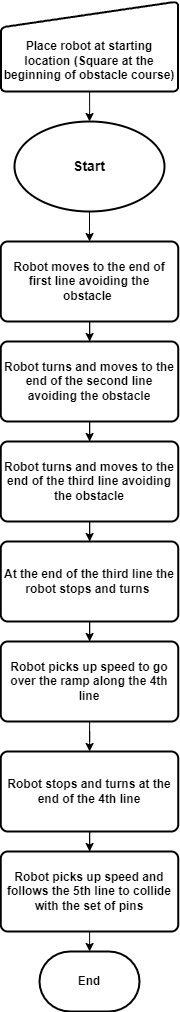

The diagram above was exported from draw.io. Its source (the exported page's mxGraphModel, read from the mxfile embedded in the PNG):
<mxGraphModel dx="1434" dy="1896" grid="1" gridSize="10" guides="1" tooltips="1" connect="1" arrows="1" fold="1" page="1" pageScale="1" pageWidth="850" pageHeight="1100" math="0" shadow="0">
  <root>
    <mxCell id="0" />
    <mxCell id="1" parent="0" />
    <mxCell id="Ep7W3pzFHbZTyUZ3B2L4-6" value="" style="edgeStyle=orthogonalEdgeStyle;rounded=0;orthogonalLoop=1;jettySize=auto;html=1;" edge="1" parent="1" source="Ep7W3pzFHbZTyUZ3B2L4-1" target="Ep7W3pzFHbZTyUZ3B2L4-5">
      <mxGeometry relative="1" as="geometry" />
    </mxCell>
    <mxCell id="Ep7W3pzFHbZTyUZ3B2L4-1" value="&lt;b&gt;&lt;font style=&quot;font-size: 14px;&quot;&gt;Start&lt;/font&gt;&lt;/b&gt;" style="strokeWidth=2;html=1;shape=mxgraph.flowchart.start_2;whiteSpace=wrap;" vertex="1" parent="1">
      <mxGeometry x="110" y="120" width="150" height="90" as="geometry" />
    </mxCell>
    <mxCell id="Ep7W3pzFHbZTyUZ3B2L4-4" value="" style="edgeStyle=orthogonalEdgeStyle;rounded=0;orthogonalLoop=1;jettySize=auto;html=1;" edge="1" parent="1" source="Ep7W3pzFHbZTyUZ3B2L4-2" target="Ep7W3pzFHbZTyUZ3B2L4-1">
      <mxGeometry relative="1" as="geometry" />
    </mxCell>
    <mxCell id="Ep7W3pzFHbZTyUZ3B2L4-2" value="&lt;b style=&quot;&quot;&gt;&lt;br&gt;&lt;br&gt;Place robot at starting location (Square at the beginning of obstacle course)&lt;/b&gt;" style="html=1;strokeWidth=2;shape=manualInput;whiteSpace=wrap;rounded=1;size=26;arcSize=11;" vertex="1" parent="1">
      <mxGeometry x="96.25" width="177.5" height="90" as="geometry" />
    </mxCell>
    <mxCell id="Ep7W3pzFHbZTyUZ3B2L4-10" value="" style="edgeStyle=orthogonalEdgeStyle;rounded=0;orthogonalLoop=1;jettySize=auto;html=1;" edge="1" parent="1" source="Ep7W3pzFHbZTyUZ3B2L4-5" target="Ep7W3pzFHbZTyUZ3B2L4-9">
      <mxGeometry relative="1" as="geometry" />
    </mxCell>
    <mxCell id="Ep7W3pzFHbZTyUZ3B2L4-5" value="&lt;b&gt;Robot moves to the end of first line avoiding the obstacle&amp;nbsp;&lt;/b&gt;" style="rounded=1;whiteSpace=wrap;html=1;absoluteArcSize=1;arcSize=14;strokeWidth=2;" vertex="1" parent="1">
      <mxGeometry x="96.25" y="240" width="177.5" height="80" as="geometry" />
    </mxCell>
    <mxCell id="Ep7W3pzFHbZTyUZ3B2L4-15" value="" style="edgeStyle=orthogonalEdgeStyle;rounded=0;orthogonalLoop=1;jettySize=auto;html=1;" edge="1" parent="1" source="Ep7W3pzFHbZTyUZ3B2L4-7" target="Ep7W3pzFHbZTyUZ3B2L4-14">
      <mxGeometry relative="1" as="geometry" />
    </mxCell>
    <mxCell id="Ep7W3pzFHbZTyUZ3B2L4-7" value="&lt;b&gt;At the end of the third line the robot stops and turns&amp;nbsp;&lt;/b&gt;" style="rounded=1;whiteSpace=wrap;html=1;absoluteArcSize=1;arcSize=14;strokeWidth=2;" vertex="1" parent="1">
      <mxGeometry x="96.25" y="540" width="177.5" height="80" as="geometry" />
    </mxCell>
    <mxCell id="Ep7W3pzFHbZTyUZ3B2L4-12" value="" style="edgeStyle=orthogonalEdgeStyle;rounded=0;orthogonalLoop=1;jettySize=auto;html=1;" edge="1" parent="1" source="Ep7W3pzFHbZTyUZ3B2L4-8" target="Ep7W3pzFHbZTyUZ3B2L4-7">
      <mxGeometry relative="1" as="geometry" />
    </mxCell>
    <mxCell id="Ep7W3pzFHbZTyUZ3B2L4-8" value="&lt;b&gt;Robot turns and moves to the end of the third line avoiding the obstacle&lt;/b&gt;" style="rounded=1;whiteSpace=wrap;html=1;absoluteArcSize=1;arcSize=14;strokeWidth=2;" vertex="1" parent="1">
      <mxGeometry x="96.25" y="440" width="177.5" height="80" as="geometry" />
    </mxCell>
    <mxCell id="Ep7W3pzFHbZTyUZ3B2L4-11" value="" style="edgeStyle=orthogonalEdgeStyle;rounded=0;orthogonalLoop=1;jettySize=auto;html=1;" edge="1" parent="1" source="Ep7W3pzFHbZTyUZ3B2L4-9" target="Ep7W3pzFHbZTyUZ3B2L4-8">
      <mxGeometry relative="1" as="geometry" />
    </mxCell>
    <mxCell id="Ep7W3pzFHbZTyUZ3B2L4-9" value="&lt;b&gt;Robot turns and moves to the end of the second line avoiding the obstacle&lt;/b&gt;" style="rounded=1;whiteSpace=wrap;html=1;absoluteArcSize=1;arcSize=14;strokeWidth=2;" vertex="1" parent="1">
      <mxGeometry x="96.25" y="340" width="177.5" height="80" as="geometry" />
    </mxCell>
    <mxCell id="Ep7W3pzFHbZTyUZ3B2L4-18" value="" style="edgeStyle=orthogonalEdgeStyle;rounded=0;orthogonalLoop=1;jettySize=auto;html=1;" edge="1" parent="1" source="Ep7W3pzFHbZTyUZ3B2L4-13" target="Ep7W3pzFHbZTyUZ3B2L4-17">
      <mxGeometry relative="1" as="geometry" />
    </mxCell>
    <mxCell id="Ep7W3pzFHbZTyUZ3B2L4-13" value="&lt;b&gt;Robot stops and turns at the end of the 4th line&lt;/b&gt;" style="rounded=1;whiteSpace=wrap;html=1;absoluteArcSize=1;arcSize=14;strokeWidth=2;" vertex="1" parent="1">
      <mxGeometry x="96.25" y="750" width="177.5" height="80" as="geometry" />
    </mxCell>
    <mxCell id="Ep7W3pzFHbZTyUZ3B2L4-16" value="" style="edgeStyle=orthogonalEdgeStyle;rounded=0;orthogonalLoop=1;jettySize=auto;html=1;" edge="1" parent="1" source="Ep7W3pzFHbZTyUZ3B2L4-14" target="Ep7W3pzFHbZTyUZ3B2L4-13">
      <mxGeometry relative="1" as="geometry" />
    </mxCell>
    <mxCell id="Ep7W3pzFHbZTyUZ3B2L4-14" value="&lt;b&gt;Robot picks up speed to go over the ramp along the 4th line&lt;/b&gt;" style="rounded=1;whiteSpace=wrap;html=1;absoluteArcSize=1;arcSize=14;strokeWidth=2;" vertex="1" parent="1">
      <mxGeometry x="96.25" y="640" width="177.5" height="80" as="geometry" />
    </mxCell>
    <mxCell id="Ep7W3pzFHbZTyUZ3B2L4-20" value="" style="edgeStyle=orthogonalEdgeStyle;rounded=0;orthogonalLoop=1;jettySize=auto;html=1;" edge="1" parent="1" source="Ep7W3pzFHbZTyUZ3B2L4-17" target="Ep7W3pzFHbZTyUZ3B2L4-19">
      <mxGeometry relative="1" as="geometry" />
    </mxCell>
    <mxCell id="Ep7W3pzFHbZTyUZ3B2L4-17" value="&lt;b&gt;Robot picks up speed and follows the 5th line to collide with the set of pins&lt;/b&gt;" style="rounded=1;whiteSpace=wrap;html=1;absoluteArcSize=1;arcSize=14;strokeWidth=2;" vertex="1" parent="1">
      <mxGeometry x="96.25" y="850" width="177.5" height="80" as="geometry" />
    </mxCell>
    <mxCell id="Ep7W3pzFHbZTyUZ3B2L4-19" value="&lt;b&gt;End&lt;/b&gt;" style="strokeWidth=2;html=1;shape=mxgraph.flowchart.terminator;whiteSpace=wrap;" vertex="1" parent="1">
      <mxGeometry x="135" y="950" width="100" height="60" as="geometry" />
    </mxCell>
  </root>
</mxGraphModel>